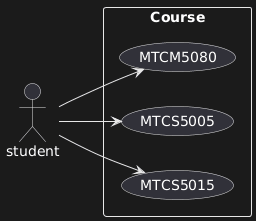

The diagram above was rendered by PlantUML. Its source (embedded in the PNG):
@startuml
left to right direction
actor "student" as fc
rectangle Course {
  usecase "MTCS5015" as UC1
  usecase "MTCS5005" as UC2
  usecase "MTCM5080" as UC3
}
fc --> UC1
fc --> UC2
fc --> UC3
@enduml